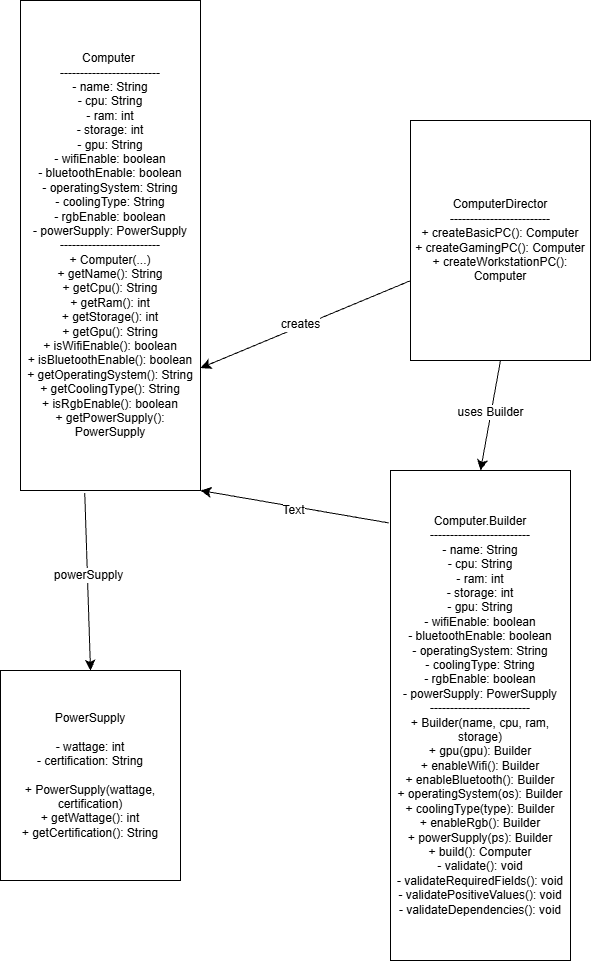

The diagram above was exported from draw.io. Its source (the exported page's mxGraphModel, read from the mxfile embedded in the PNG):
<mxGraphModel dx="853" dy="2352" grid="1" gridSize="10" guides="1" tooltips="1" connect="1" arrows="1" fold="1" page="1" pageScale="1" pageWidth="827" pageHeight="1169" math="0" shadow="0">
  <root>
    <mxCell id="0" />
    <mxCell id="1" parent="0" />
    <mxCell id="b67nGz9ni_UmERGUoCD9-1" parent="1" style="rounded=0;whiteSpace=wrap;html=1;" value="Computer&amp;nbsp;&lt;div&gt;-------------------------&lt;br/&gt;- name: String&lt;br/&gt;- cpu: String&lt;br/&gt;- ram: int&lt;br/&gt;- storage: int&lt;br/&gt;- gpu: String&lt;br/&gt;- wifiEnable: boolean&lt;br/&gt;- bluetoothEnable: boolean&lt;br/&gt;- operatingSystem: String&lt;br/&gt;- coolingType: String&lt;br/&gt;- rgbEnable: boolean&lt;br/&gt;- powerSupply: PowerSupply&lt;br/&gt;-------------------------&lt;br/&gt;+ Computer(...)&lt;br/&gt;+ getName(): String&lt;br/&gt;+ getCpu(): String&lt;br/&gt;+ getRam(): int&lt;br/&gt;+ getStorage(): int&lt;br/&gt;+ getGpu(): String&lt;br/&gt;+ isWifiEnable(): boolean&lt;br/&gt;+ isBluetoothEnable(): boolean&lt;br/&gt;+ getOperatingSystem(): String&lt;br/&gt;+ getCoolingType(): String&lt;br/&gt;+ isRgbEnable(): boolean&lt;br/&gt;+ getPowerSupply(): PowerSupply&lt;/div&gt;" vertex="1">
      <mxGeometry height="490" width="180" x="160" y="-130" as="geometry" />
    </mxCell>
    <mxCell id="b67nGz9ni_UmERGUoCD9-2" parent="1" style="rounded=0;whiteSpace=wrap;html=1;" value="&lt;div&gt;Computer.Builder&lt;/div&gt;&lt;div&gt;-------------------------&lt;/div&gt;&lt;div&gt;- name: String&lt;/div&gt;&lt;div&gt;- cpu: String&lt;/div&gt;&lt;div&gt;- ram: int&lt;/div&gt;&lt;div&gt;- storage: int&lt;/div&gt;&lt;div&gt;- gpu: String&lt;/div&gt;&lt;div&gt;- wifiEnable: boolean&lt;/div&gt;&lt;div&gt;- bluetoothEnable: boolean&lt;/div&gt;&lt;div&gt;- operatingSystem: String&lt;/div&gt;&lt;div&gt;- coolingType: String&lt;/div&gt;&lt;div&gt;- rgbEnable: boolean&lt;/div&gt;&lt;div&gt;- powerSupply: PowerSupply&lt;/div&gt;&lt;div&gt;-------------------------&lt;/div&gt;&lt;div&gt;+ Builder(name, cpu, ram, storage)&lt;/div&gt;&lt;div&gt;+ gpu(gpu): Builder&lt;/div&gt;&lt;div&gt;+ enableWifi(): Builder&lt;/div&gt;&lt;div&gt;+ enableBluetooth(): Builder&lt;/div&gt;&lt;div&gt;+ operatingSystem(os): Builder&lt;/div&gt;&lt;div&gt;+ coolingType(type): Builder&lt;/div&gt;&lt;div&gt;+ enableRgb(): Builder&lt;/div&gt;&lt;div&gt;+ powerSupply(ps): Builder&lt;/div&gt;&lt;div&gt;+ build(): Computer&lt;/div&gt;&lt;div&gt;- validate(): void&lt;/div&gt;&lt;div&gt;- validateRequiredFields(): void&lt;/div&gt;&lt;div&gt;- validatePositiveValues(): void&lt;/div&gt;&lt;div&gt;- validateDependencies(): void&lt;/div&gt;" vertex="1">
      <mxGeometry height="490" width="180" x="530" y="340" as="geometry" />
    </mxCell>
    <mxCell id="b67nGz9ni_UmERGUoCD9-3" parent="1" style="rounded=0;whiteSpace=wrap;html=1;" value="&lt;div&gt;ComputerDirector&lt;/div&gt;&lt;div&gt;-------------------------&lt;/div&gt;&lt;div&gt;+ createBasicPC(): Computer&lt;/div&gt;&lt;div&gt;+ createGamingPC(): Computer&lt;/div&gt;&lt;div&gt;+ createWorkstationPC(): Computer&lt;/div&gt;" vertex="1">
      <mxGeometry height="240" width="180" x="550" y="-10" as="geometry" />
    </mxCell>
    <mxCell id="b67nGz9ni_UmERGUoCD9-6" parent="1" style="rounded=0;whiteSpace=wrap;html=1;" value="PowerSupply&lt;div&gt;&lt;br&gt;&lt;/div&gt;&lt;div&gt;&lt;div&gt;- wattage: int&lt;/div&gt;&lt;div&gt;- certification: String&lt;/div&gt;&lt;/div&gt;&lt;div&gt;&lt;br&gt;&lt;/div&gt;&lt;div&gt;&lt;div&gt;+ PowerSupply(wattage, certification)&lt;/div&gt;&lt;div&gt;+ getWattage(): int&lt;/div&gt;&lt;div&gt;+ getCertification(): String&lt;/div&gt;&lt;/div&gt;" vertex="1">
      <mxGeometry height="210" width="180" x="140" y="540" as="geometry" />
    </mxCell>
    <mxCell id="b67nGz9ni_UmERGUoCD9-7" edge="1" parent="1" source="b67nGz9ni_UmERGUoCD9-1" style="endArrow=classic;html=1;rounded=0;fontSize=12;startSize=8;endSize=8;curved=1;exitX=0.357;exitY=1.005;exitDx=0;exitDy=0;exitPerimeter=0;entryX=0.5;entryY=0;entryDx=0;entryDy=0;" target="b67nGz9ni_UmERGUoCD9-6" value="">
      <mxGeometry relative="1" as="geometry">
        <mxPoint x="140" y="530" as="sourcePoint" />
        <mxPoint x="330" y="760" as="targetPoint" />
      </mxGeometry>
    </mxCell>
    <mxCell id="b67nGz9ni_UmERGUoCD9-12" connectable="0" parent="b67nGz9ni_UmERGUoCD9-7" style="edgeLabel;html=1;align=center;verticalAlign=middle;resizable=0;points=[];fontSize=12;" value="powerSupply" vertex="1">
      <mxGeometry relative="1" x="-0.0749" y="1" as="geometry">
        <mxPoint as="offset" />
      </mxGeometry>
    </mxCell>
    <mxCell id="b67nGz9ni_UmERGUoCD9-20" edge="1" parent="1" source="b67nGz9ni_UmERGUoCD9-3" style="endArrow=classic;html=1;rounded=0;fontSize=12;startSize=8;endSize=8;curved=1;entryX=1;entryY=0.75;entryDx=0;entryDy=0;exitX=-0.002;exitY=0.668;exitDx=0;exitDy=0;exitPerimeter=0;" target="b67nGz9ni_UmERGUoCD9-1" value="">
      <mxGeometry relative="1" as="geometry">
        <mxPoint x="290" y="620" as="sourcePoint" />
        <mxPoint x="390" y="620" as="targetPoint" />
      </mxGeometry>
    </mxCell>
    <mxCell id="b67nGz9ni_UmERGUoCD9-23" connectable="0" parent="b67nGz9ni_UmERGUoCD9-20" style="edgeLabel;html=1;align=center;verticalAlign=middle;resizable=0;points=[];fontSize=12;" value="creates" vertex="1">
      <mxGeometry relative="1" x="0.0362" y="-2" as="geometry">
        <mxPoint as="offset" />
      </mxGeometry>
    </mxCell>
    <mxCell id="b67nGz9ni_UmERGUoCD9-24" edge="1" parent="1" source="b67nGz9ni_UmERGUoCD9-1" style="edgeStyle=none;curved=1;rounded=0;orthogonalLoop=1;jettySize=auto;html=1;exitX=0.5;exitY=1;exitDx=0;exitDy=0;fontSize=12;startSize=8;endSize=8;" target="b67nGz9ni_UmERGUoCD9-1">
      <mxGeometry relative="1" as="geometry" />
    </mxCell>
    <mxCell id="b67nGz9ni_UmERGUoCD9-25" edge="1" parent="1" source="b67nGz9ni_UmERGUoCD9-3" style="endArrow=classic;html=1;rounded=0;fontSize=12;startSize=8;endSize=8;curved=1;exitX=0.5;exitY=1;exitDx=0;exitDy=0;entryX=0.5;entryY=0;entryDx=0;entryDy=0;" target="b67nGz9ni_UmERGUoCD9-2" value="">
      <mxGeometry relative="1" as="geometry">
        <mxPoint x="330" y="460" as="sourcePoint" />
        <mxPoint x="430" y="460" as="targetPoint" />
      </mxGeometry>
    </mxCell>
    <mxCell id="b67nGz9ni_UmERGUoCD9-28" connectable="0" parent="b67nGz9ni_UmERGUoCD9-25" style="edgeLabel;html=1;align=center;verticalAlign=middle;resizable=0;points=[];fontSize=12;" value="uses Builder" vertex="1">
      <mxGeometry relative="1" x="-0.0441" y="-1" as="geometry">
        <mxPoint as="offset" />
      </mxGeometry>
    </mxCell>
    <mxCell id="b67nGz9ni_UmERGUoCD9-31" edge="1" parent="1" source="b67nGz9ni_UmERGUoCD9-3" style="edgeStyle=none;curved=1;rounded=0;orthogonalLoop=1;jettySize=auto;html=1;exitX=0.5;exitY=1;exitDx=0;exitDy=0;fontSize=12;startSize=8;endSize=8;" target="b67nGz9ni_UmERGUoCD9-3">
      <mxGeometry relative="1" as="geometry" />
    </mxCell>
    <mxCell id="b67nGz9ni_UmERGUoCD9-32" edge="1" parent="1" source="b67nGz9ni_UmERGUoCD9-3" style="edgeStyle=none;curved=1;rounded=0;orthogonalLoop=1;jettySize=auto;html=1;exitX=0.5;exitY=0;exitDx=0;exitDy=0;fontSize=12;startSize=8;endSize=8;" target="b67nGz9ni_UmERGUoCD9-3">
      <mxGeometry relative="1" as="geometry" />
    </mxCell>
    <mxCell id="b67nGz9ni_UmERGUoCD9-33" edge="1" parent="1" source="b67nGz9ni_UmERGUoCD9-2" style="endArrow=classic;html=1;rounded=0;fontSize=12;startSize=8;endSize=8;curved=1;exitX=-0.009;exitY=0.107;exitDx=0;exitDy=0;exitPerimeter=0;" value="">
      <mxGeometry height="50" relative="1" width="50" as="geometry">
        <mxPoint x="370" y="450" as="sourcePoint" />
        <mxPoint x="340" y="360" as="targetPoint" />
      </mxGeometry>
    </mxCell>
    <mxCell id="b67nGz9ni_UmERGUoCD9-34" connectable="0" parent="b67nGz9ni_UmERGUoCD9-33" style="edgeLabel;html=1;align=center;verticalAlign=middle;resizable=0;points=[];fontSize=12;" value="Text" vertex="1">
      <mxGeometry relative="1" x="0.0124" y="4" as="geometry">
        <mxPoint as="offset" />
      </mxGeometry>
    </mxCell>
  </root>
</mxGraphModel>